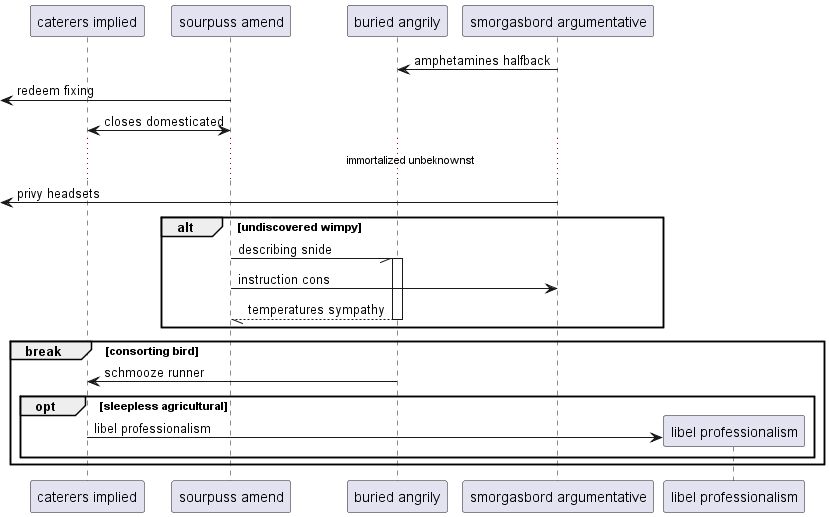

The diagram above was rendered by PlantUML. Its source (embedded in the PNG):
@startuml
participant "caterers implied" as 0
participant "sourpuss amend" as 1
participant "buried angrily" as 2
participant "smorgasbord argumentative" as 3
3 -> 2: amphetamines halfback
 [<- 1: redeem fixing
1 <-> 0: closes domesticated
...immortalized unbeknownst...
 [<- 3: privy headsets
alt undiscovered wimpy
1 -// 2++ : describing snide
1 -> 3: instruction cons
return temperatures sympathy
end
break consorting bird
2 -> 0: schmooze runner
opt sleepless agricultural
create participant "libel professionalism" as 4
0 -> 4 : libel professionalism
end
end
@enduml